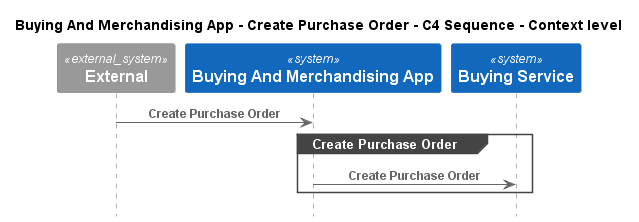

The diagram above was rendered by PlantUML. Its source (embedded in the PNG):
@startuml
!pragma layout smetana
!include ..\..\..\..\.c4s\C4_Sequence.puml

title Buying And Merchandising App - Create Purchase Order - C4 Sequence - Context level

System_Ext(C4InterFlow.SoftwareSystems.ExternalSystem, "External", "")
System(ECommercePlatform.SoftwareSystems.BuyingAndMerchandisingApp, "Buying And Merchandising App", "")
System(ECommercePlatform.SoftwareSystems.BuyingService, "Buying Service", "")

Rel(C4InterFlow.SoftwareSystems.ExternalSystem, ECommercePlatform.SoftwareSystems.BuyingAndMerchandisingApp, "Create Purchase Order")
group Create Purchase Order
Rel(ECommercePlatform.SoftwareSystems.BuyingAndMerchandisingApp, ECommercePlatform.SoftwareSystems.BuyingService, "Create Purchase Order")
end


@enduml